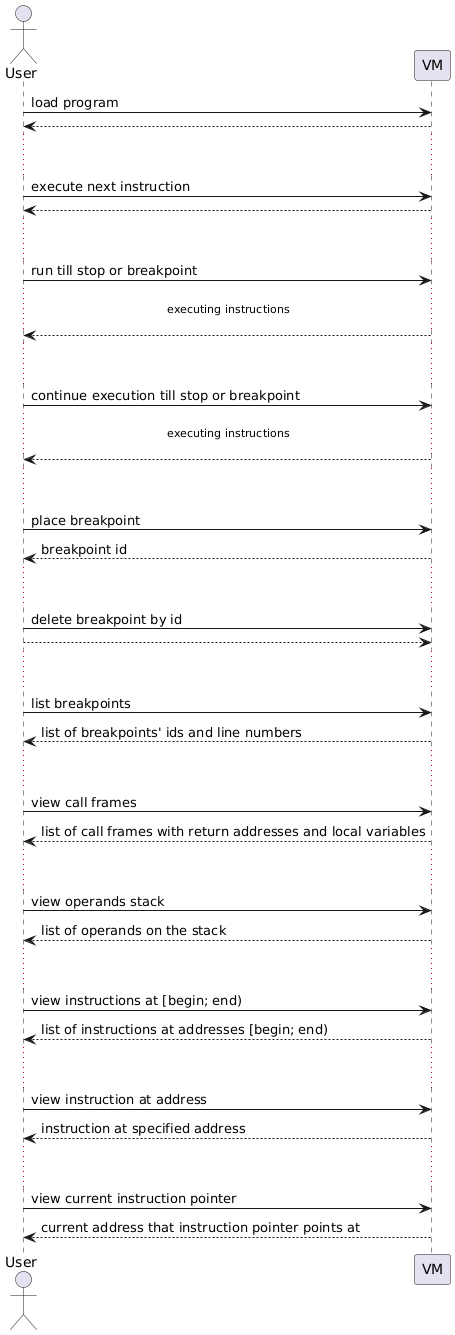

The diagram above was rendered by PlantUML. Its source (embedded in the PNG):
@startuml
actor User as usr
participant VM as vm

usr -> vm : load program
usr <-- vm

... ...

usr -> vm : execute next instruction
usr <-- vm

... ...

usr -> vm : run till stop or breakpoint
... executing instructions ...
usr <-- vm

... ...

usr -> vm : continue execution till stop or breakpoint
... executing instructions ...
usr <-- vm

... ...

usr -> vm : place breakpoint
usr <-- vm : breakpoint id

... ...

usr -> vm : delete breakpoint by id
vm <-- usr

... ...

usr -> vm : list breakpoints
usr <-- vm : list of breakpoints' ids and line numbers

... ...

usr -> vm : view call frames
usr <-- vm : list of call frames with return addresses and local variables

... ...

usr -> vm : view operands stack
usr <-- vm : list of operands on the stack

... ...

usr -> vm : view instructions at [begin; end)
usr <-- vm : list of instructions at addresses [begin; end)

... ...

usr -> vm : view instruction at address
usr <-- vm : instruction at specified address

... ...

usr -> vm : view current instruction pointer
usr <-- vm : current address that instruction pointer points at
@enduml